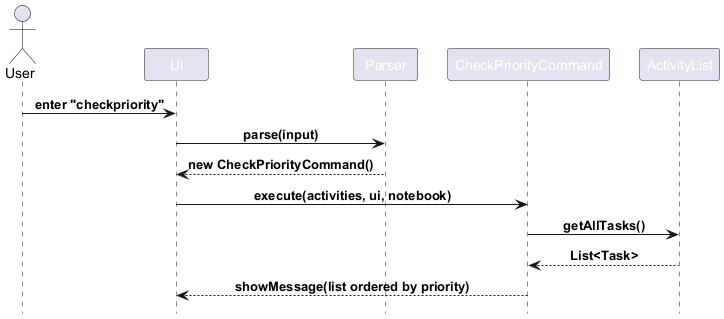

The diagram above was rendered by PlantUML. Its source (embedded in the PNG):
@startuml
!include style.puml
actor User
participant UI as "Ui"
participant Parser
participant C as "CheckPriorityCommand"
participant AL as "ActivityList"

User -> UI: enter "checkpriority"
UI -> Parser: parse(input)
Parser --> UI: new CheckPriorityCommand()
UI -> C: execute(activities, ui, notebook)
C -> AL: getAllTasks()
AL --> C: List<Task>
C --> UI: showMessage(list ordered by priority)
@enduml